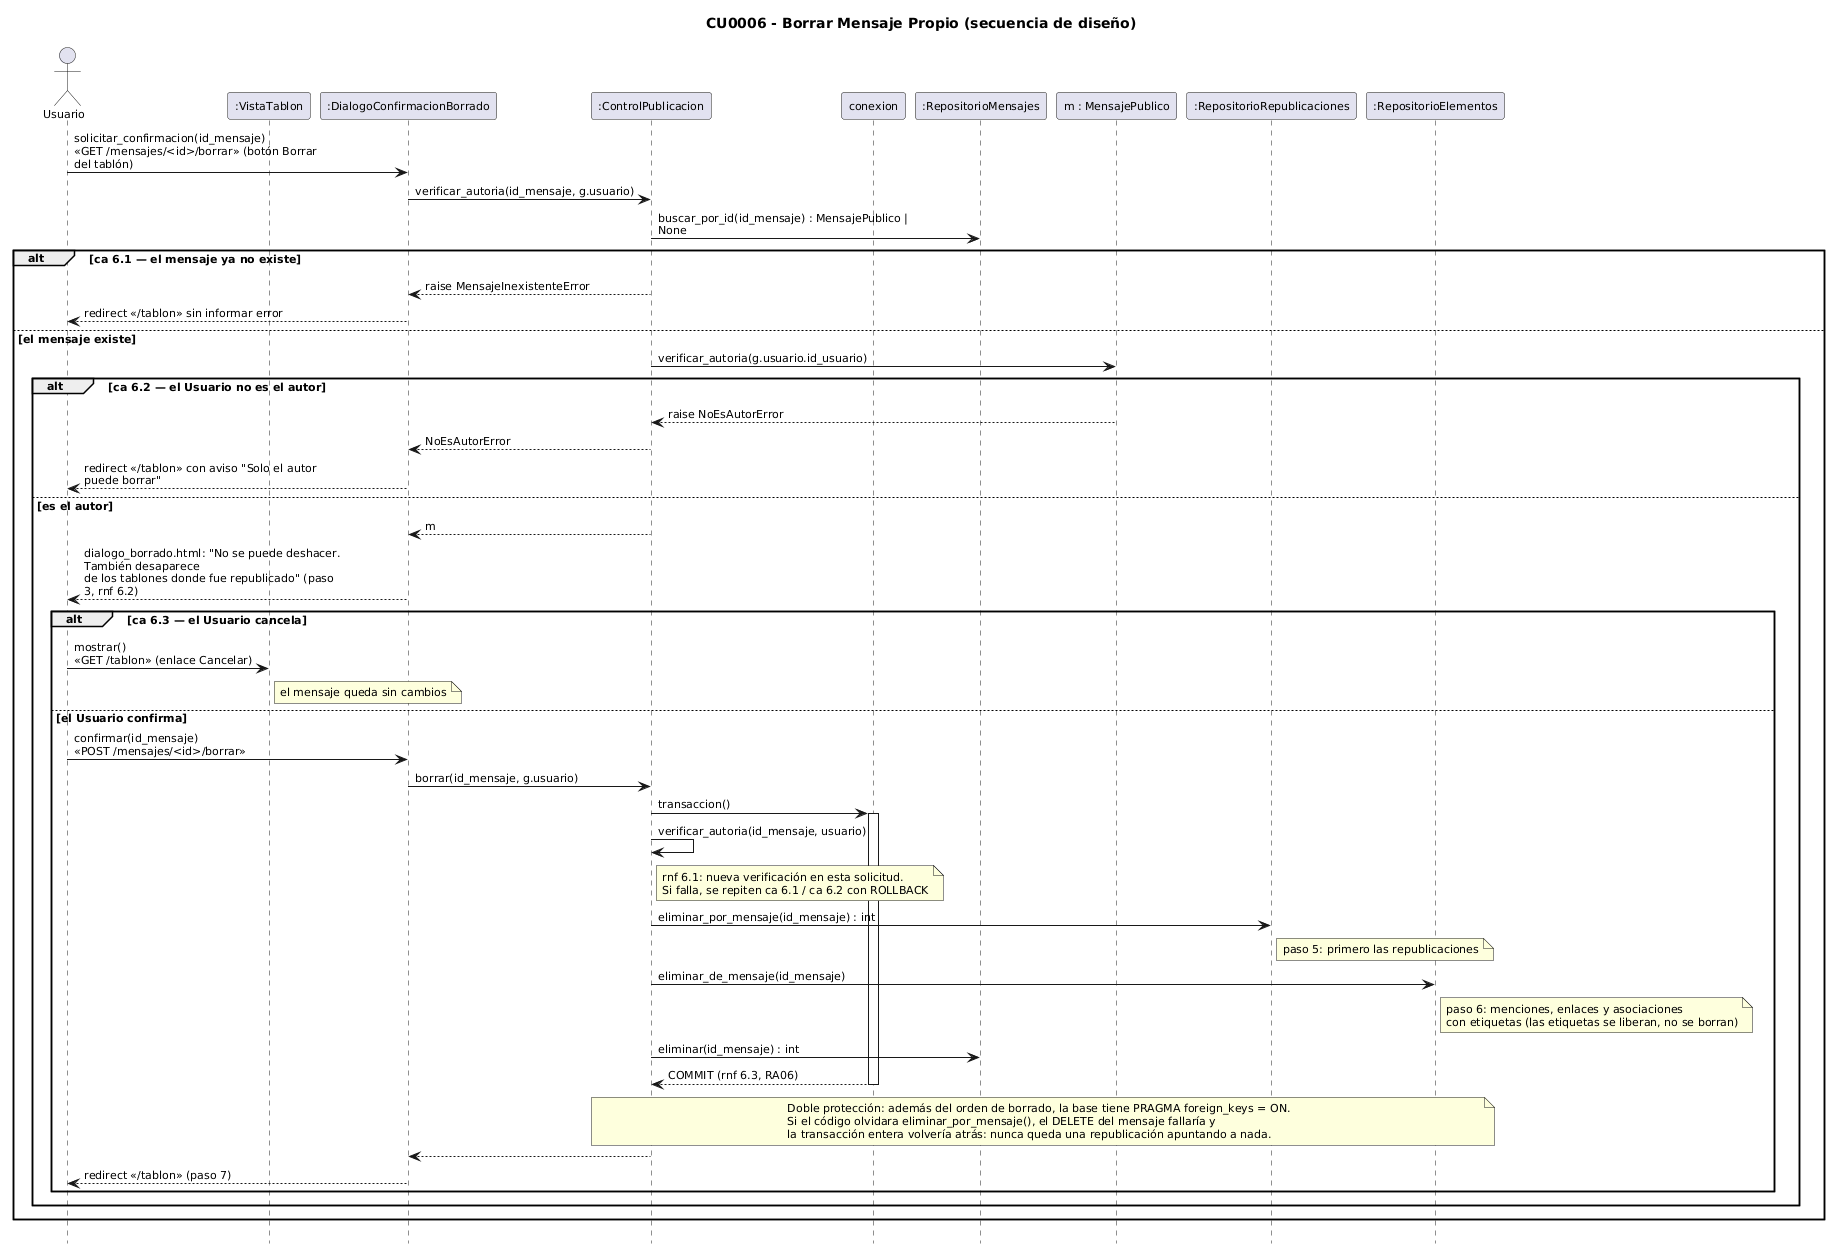

The diagram above was rendered by PlantUML. Its source (embedded in the PNG):
@startuml
skinparam shadowing false
skinparam defaultFontSize 11
skinparam sequenceMessageAlign left
skinparam responseMessageBelowArrow true
skinparam maxMessageSize 260
hide footbox
title CU0006 - Borrar Mensaje Propio (secuencia de diseño)
actor Usuario as ACT
participant ":VistaTablon" as VT
participant ":DialogoConfirmacionBorrado" as D
participant ":ControlPublicacion" as C
participant "conexion" as CX
participant ":RepositorioMensajes" as RM
participant "m : MensajePublico" as M
participant ":RepositorioRepublicaciones" as RR
participant ":RepositorioElementos" as RE

ACT -> D : solicitar_confirmacion(id_mensaje)\n«GET /mensajes/<id>/borrar» (botón Borrar del tablón)
D -> C : verificar_autoria(id_mensaje, g.usuario)
C -> RM : buscar_por_id(id_mensaje) : MensajePublico | None
alt ca 6.1 — el mensaje ya no existe
  C --> D : raise MensajeInexistenteError
  D --> ACT : redirect «/tablon» sin informar error
else el mensaje existe
  C -> M : verificar_autoria(g.usuario.id_usuario)
  alt ca 6.2 — el Usuario no es el autor
    M --> C : raise NoEsAutorError
    C --> D : NoEsAutorError
    D --> ACT : redirect «/tablon» con aviso "Solo el autor puede borrar"
  else es el autor
    C --> D : m
    D --> ACT : dialogo_borrado.html: "No se puede deshacer. También desaparece\nde los tablones donde fue republicado" (paso 3, rnf 6.2)
    alt ca 6.3 — el Usuario cancela
      ACT -> VT : mostrar()\n«GET /tablon» (enlace Cancelar)
      note right of VT : el mensaje queda sin cambios
    else el Usuario confirma
      ACT -> D : confirmar(id_mensaje)\n«POST /mensajes/<id>/borrar»
      D -> C : borrar(id_mensaje, g.usuario)
      C -> CX : transaccion()
      activate CX
      C -> C : verificar_autoria(id_mensaje, usuario)
      note right of C : rnf 6.1: nueva verificación en esta solicitud.\nSi falla, se repiten ca 6.1 / ca 6.2 con ROLLBACK
      C -> RR : eliminar_por_mensaje(id_mensaje) : int
      note right of RR : paso 5: primero las republicaciones
      C -> RE : eliminar_de_mensaje(id_mensaje)
      note right of RE : paso 6: menciones, enlaces y asociaciones\ncon etiquetas (las etiquetas se liberan, no se borran)
      C -> RM : eliminar(id_mensaje) : int
      CX --> C : COMMIT (rnf 6.3, RA06)
      deactivate CX
      note over C, RE
        Doble protección: además del orden de borrado, la base tiene PRAGMA foreign_keys = ON.
        Si el código olvidara eliminar_por_mensaje(), el DELETE del mensaje fallaría y
        la transacción entera volvería atrás: nunca queda una republicación apuntando a nada.
      end note
      C --> D
      D --> ACT : redirect «/tablon» (paso 7)
    end
  end
end
@enduml